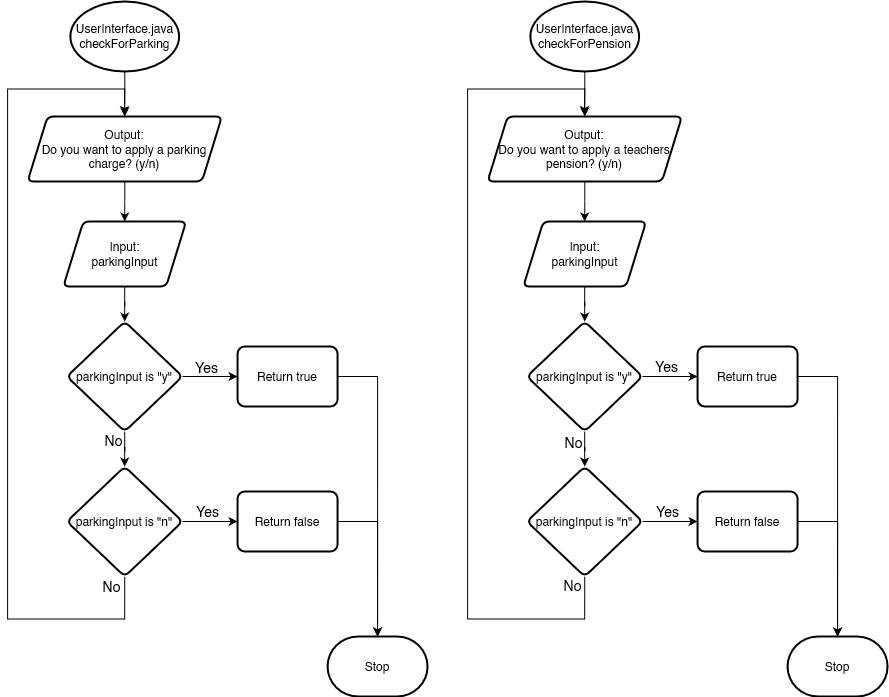

The diagram above was exported from draw.io. Its source (the exported page's mxGraphModel, read from the mxfile embedded in the PNG):
<mxGraphModel dx="1247" dy="1142" grid="1" gridSize="10" guides="1" tooltips="1" connect="1" arrows="1" fold="1" page="1" pageScale="1" pageWidth="827" pageHeight="1169" math="0" shadow="0">
  <root>
    <mxCell id="WIyWlLk6GJQsqaUBKTNV-0" />
    <mxCell id="WIyWlLk6GJQsqaUBKTNV-1" parent="WIyWlLk6GJQsqaUBKTNV-0" />
    <mxCell id="W3_pZXQWZ4zNbWzvR8jL-0" value="" style="edgeStyle=orthogonalEdgeStyle;rounded=0;orthogonalLoop=1;jettySize=auto;html=1;" parent="WIyWlLk6GJQsqaUBKTNV-1" source="W3_pZXQWZ4zNbWzvR8jL-1" edge="1">
      <mxGeometry relative="1" as="geometry">
        <mxPoint x="966.8699999999999" y="153.5" as="targetPoint" />
      </mxGeometry>
    </mxCell>
    <mxCell id="W3_pZXQWZ4zNbWzvR8jL-1" value="UserInterface.java&lt;br&gt;checkForParking" style="strokeWidth=2;html=1;shape=mxgraph.flowchart.start_1;whiteSpace=wrap;" parent="WIyWlLk6GJQsqaUBKTNV-1" vertex="1">
      <mxGeometry x="912.8699999999999" y="40" width="108.75" height="70" as="geometry" />
    </mxCell>
    <mxCell id="W3_pZXQWZ4zNbWzvR8jL-2" value="" style="edgeStyle=orthogonalEdgeStyle;rounded=0;orthogonalLoop=1;jettySize=auto;html=1;" parent="WIyWlLk6GJQsqaUBKTNV-1" source="W3_pZXQWZ4zNbWzvR8jL-3" target="W3_pZXQWZ4zNbWzvR8jL-5" edge="1">
      <mxGeometry relative="1" as="geometry" />
    </mxCell>
    <mxCell id="W3_pZXQWZ4zNbWzvR8jL-3" value="&lt;div&gt;Output:&lt;/div&gt;&lt;div&gt;Do you want to apply a parking charge? (y/n)&lt;br&gt;&lt;/div&gt;" style="shape=parallelogram;perimeter=parallelogramPerimeter;whiteSpace=wrap;html=1;fixedSize=1;strokeWidth=2;rounded=1;arcSize=12;" parent="WIyWlLk6GJQsqaUBKTNV-1" vertex="1">
      <mxGeometry x="870.06" y="155" width="194.37" height="65" as="geometry" />
    </mxCell>
    <mxCell id="W3_pZXQWZ4zNbWzvR8jL-4" value="" style="edgeStyle=orthogonalEdgeStyle;rounded=0;orthogonalLoop=1;jettySize=auto;html=1;" parent="WIyWlLk6GJQsqaUBKTNV-1" source="W3_pZXQWZ4zNbWzvR8jL-5" target="W3_pZXQWZ4zNbWzvR8jL-10" edge="1">
      <mxGeometry relative="1" as="geometry" />
    </mxCell>
    <mxCell id="W3_pZXQWZ4zNbWzvR8jL-5" value="Input:&lt;br&gt;parkingInput" style="shape=parallelogram;perimeter=parallelogramPerimeter;whiteSpace=wrap;html=1;fixedSize=1;strokeWidth=2;rounded=1;arcSize=12;" parent="WIyWlLk6GJQsqaUBKTNV-1" vertex="1">
      <mxGeometry x="905.8399999999999" y="260" width="122.81" height="65" as="geometry" />
    </mxCell>
    <mxCell id="W3_pZXQWZ4zNbWzvR8jL-6" value="" style="edgeStyle=orthogonalEdgeStyle;rounded=0;orthogonalLoop=1;jettySize=auto;html=1;exitX=1;exitY=0.5;exitDx=0;exitDy=0;" parent="WIyWlLk6GJQsqaUBKTNV-1" source="W3_pZXQWZ4zNbWzvR8jL-10" target="W3_pZXQWZ4zNbWzvR8jL-11" edge="1">
      <mxGeometry relative="1" as="geometry" />
    </mxCell>
    <mxCell id="W3_pZXQWZ4zNbWzvR8jL-7" value="Yes" style="edgeLabel;html=1;align=center;verticalAlign=middle;resizable=0;points=[];labelBackgroundColor=none;fontSize=14;" parent="W3_pZXQWZ4zNbWzvR8jL-6" vertex="1" connectable="0">
      <mxGeometry x="-0.1471" relative="1" as="geometry">
        <mxPoint y="-10" as="offset" />
      </mxGeometry>
    </mxCell>
    <mxCell id="W3_pZXQWZ4zNbWzvR8jL-8" value="" style="edgeStyle=orthogonalEdgeStyle;rounded=0;orthogonalLoop=1;jettySize=auto;html=1;" parent="WIyWlLk6GJQsqaUBKTNV-1" source="W3_pZXQWZ4zNbWzvR8jL-10" target="W3_pZXQWZ4zNbWzvR8jL-16" edge="1">
      <mxGeometry relative="1" as="geometry" />
    </mxCell>
    <mxCell id="W3_pZXQWZ4zNbWzvR8jL-9" value="No" style="edgeLabel;html=1;align=center;verticalAlign=middle;resizable=0;points=[];labelBackgroundColor=none;fontSize=14;" parent="W3_pZXQWZ4zNbWzvR8jL-8" vertex="1" connectable="0">
      <mxGeometry x="-0.4809" y="-1" relative="1" as="geometry">
        <mxPoint x="-11" y="-3" as="offset" />
      </mxGeometry>
    </mxCell>
    <mxCell id="W3_pZXQWZ4zNbWzvR8jL-10" value="parkingInput is &quot;y&quot;" style="rhombus;whiteSpace=wrap;html=1;strokeWidth=2;rounded=1;arcSize=12;" parent="WIyWlLk6GJQsqaUBKTNV-1" vertex="1">
      <mxGeometry x="909.4300000000001" y="360" width="115.62" height="110" as="geometry" />
    </mxCell>
    <mxCell id="W3_pZXQWZ4zNbWzvR8jL-11" value="Return true" style="whiteSpace=wrap;html=1;strokeWidth=2;rounded=1;arcSize=12;" parent="WIyWlLk6GJQsqaUBKTNV-1" vertex="1">
      <mxGeometry x="1080.06" y="385" width="100" height="60" as="geometry" />
    </mxCell>
    <mxCell id="W3_pZXQWZ4zNbWzvR8jL-12" value="" style="edgeStyle=orthogonalEdgeStyle;rounded=0;orthogonalLoop=1;jettySize=auto;html=1;" parent="WIyWlLk6GJQsqaUBKTNV-1" source="W3_pZXQWZ4zNbWzvR8jL-16" target="W3_pZXQWZ4zNbWzvR8jL-17" edge="1">
      <mxGeometry relative="1" as="geometry" />
    </mxCell>
    <mxCell id="W3_pZXQWZ4zNbWzvR8jL-13" value="Yes" style="edgeLabel;html=1;align=center;verticalAlign=middle;resizable=0;points=[];labelBackgroundColor=none;fontSize=14;" parent="W3_pZXQWZ4zNbWzvR8jL-12" vertex="1" connectable="0">
      <mxGeometry x="-0.1295" y="2" relative="1" as="geometry">
        <mxPoint y="-9" as="offset" />
      </mxGeometry>
    </mxCell>
    <mxCell id="W3_pZXQWZ4zNbWzvR8jL-14" style="edgeStyle=orthogonalEdgeStyle;rounded=0;orthogonalLoop=1;jettySize=auto;html=1;entryX=0.5;entryY=0;entryDx=0;entryDy=0;exitX=0.5;exitY=1;exitDx=0;exitDy=0;" parent="WIyWlLk6GJQsqaUBKTNV-1" source="W3_pZXQWZ4zNbWzvR8jL-16" target="W3_pZXQWZ4zNbWzvR8jL-3" edge="1">
      <mxGeometry relative="1" as="geometry">
        <Array as="points">
          <mxPoint x="967.06" y="657.5" />
          <mxPoint x="850.06" y="657.5" />
          <mxPoint x="850.06" y="127.5" />
          <mxPoint x="967.06" y="127.5" />
        </Array>
      </mxGeometry>
    </mxCell>
    <mxCell id="W3_pZXQWZ4zNbWzvR8jL-15" value="No" style="edgeLabel;html=1;align=center;verticalAlign=middle;resizable=0;points=[];fontSize=14;labelBackgroundColor=none;" parent="W3_pZXQWZ4zNbWzvR8jL-14" vertex="1" connectable="0">
      <mxGeometry x="-0.8687" y="-1" relative="1" as="geometry">
        <mxPoint x="-1" y="-32" as="offset" />
      </mxGeometry>
    </mxCell>
    <mxCell id="W3_pZXQWZ4zNbWzvR8jL-16" value="parkingInput is &quot;n&quot;" style="rhombus;whiteSpace=wrap;html=1;strokeWidth=2;rounded=1;arcSize=12;" parent="WIyWlLk6GJQsqaUBKTNV-1" vertex="1">
      <mxGeometry x="909.4300000000001" y="505" width="115.62" height="110" as="geometry" />
    </mxCell>
    <mxCell id="W3_pZXQWZ4zNbWzvR8jL-17" value="Return false" style="whiteSpace=wrap;html=1;strokeWidth=2;rounded=1;arcSize=12;" parent="WIyWlLk6GJQsqaUBKTNV-1" vertex="1">
      <mxGeometry x="1080.06" y="530" width="100" height="60" as="geometry" />
    </mxCell>
    <mxCell id="W3_pZXQWZ4zNbWzvR8jL-18" value="Stop" style="strokeWidth=2;html=1;shape=mxgraph.flowchart.terminator;whiteSpace=wrap;" parent="WIyWlLk6GJQsqaUBKTNV-1" vertex="1">
      <mxGeometry x="1170.06" y="675" width="100" height="60" as="geometry" />
    </mxCell>
    <mxCell id="W3_pZXQWZ4zNbWzvR8jL-19" style="edgeStyle=orthogonalEdgeStyle;rounded=0;orthogonalLoop=1;jettySize=auto;html=1;entryX=0.5;entryY=0;entryDx=0;entryDy=0;entryPerimeter=0;" parent="WIyWlLk6GJQsqaUBKTNV-1" source="W3_pZXQWZ4zNbWzvR8jL-17" target="W3_pZXQWZ4zNbWzvR8jL-18" edge="1">
      <mxGeometry relative="1" as="geometry">
        <Array as="points">
          <mxPoint x="1220.06" y="559.5" />
        </Array>
      </mxGeometry>
    </mxCell>
    <mxCell id="W3_pZXQWZ4zNbWzvR8jL-20" style="edgeStyle=orthogonalEdgeStyle;rounded=0;orthogonalLoop=1;jettySize=auto;html=1;entryX=0.5;entryY=0;entryDx=0;entryDy=0;entryPerimeter=0;" parent="WIyWlLk6GJQsqaUBKTNV-1" source="W3_pZXQWZ4zNbWzvR8jL-11" target="W3_pZXQWZ4zNbWzvR8jL-18" edge="1">
      <mxGeometry relative="1" as="geometry">
        <Array as="points">
          <mxPoint x="1220.06" y="415.5" />
          <mxPoint x="1220.06" y="675.5" />
        </Array>
      </mxGeometry>
    </mxCell>
    <mxCell id="W3_pZXQWZ4zNbWzvR8jL-21" value="" style="edgeStyle=orthogonalEdgeStyle;rounded=0;orthogonalLoop=1;jettySize=auto;html=1;" parent="WIyWlLk6GJQsqaUBKTNV-1" source="W3_pZXQWZ4zNbWzvR8jL-22" edge="1">
      <mxGeometry relative="1" as="geometry">
        <mxPoint x="1426.87" y="153.5" as="targetPoint" />
      </mxGeometry>
    </mxCell>
    <mxCell id="W3_pZXQWZ4zNbWzvR8jL-22" value="UserInterface.java&lt;br&gt;checkForPension" style="strokeWidth=2;html=1;shape=mxgraph.flowchart.start_1;whiteSpace=wrap;" parent="WIyWlLk6GJQsqaUBKTNV-1" vertex="1">
      <mxGeometry x="1372.87" y="40" width="108.75" height="70" as="geometry" />
    </mxCell>
    <mxCell id="W3_pZXQWZ4zNbWzvR8jL-23" value="" style="edgeStyle=orthogonalEdgeStyle;rounded=0;orthogonalLoop=1;jettySize=auto;html=1;" parent="WIyWlLk6GJQsqaUBKTNV-1" source="W3_pZXQWZ4zNbWzvR8jL-24" target="W3_pZXQWZ4zNbWzvR8jL-26" edge="1">
      <mxGeometry relative="1" as="geometry" />
    </mxCell>
    <mxCell id="W3_pZXQWZ4zNbWzvR8jL-24" value="&lt;div&gt;Output:&lt;/div&gt;&lt;div&gt;Do you want to apply a teachers pension? (y/n)&lt;br&gt;&lt;/div&gt;" style="shape=parallelogram;perimeter=parallelogramPerimeter;whiteSpace=wrap;html=1;fixedSize=1;strokeWidth=2;rounded=1;arcSize=12;" parent="WIyWlLk6GJQsqaUBKTNV-1" vertex="1">
      <mxGeometry x="1330.06" y="155" width="194.37" height="65" as="geometry" />
    </mxCell>
    <mxCell id="W3_pZXQWZ4zNbWzvR8jL-25" value="" style="edgeStyle=orthogonalEdgeStyle;rounded=0;orthogonalLoop=1;jettySize=auto;html=1;" parent="WIyWlLk6GJQsqaUBKTNV-1" source="W3_pZXQWZ4zNbWzvR8jL-26" target="W3_pZXQWZ4zNbWzvR8jL-31" edge="1">
      <mxGeometry relative="1" as="geometry" />
    </mxCell>
    <mxCell id="W3_pZXQWZ4zNbWzvR8jL-26" value="Input:&lt;br&gt;parkingInput" style="shape=parallelogram;perimeter=parallelogramPerimeter;whiteSpace=wrap;html=1;fixedSize=1;strokeWidth=2;rounded=1;arcSize=12;" parent="WIyWlLk6GJQsqaUBKTNV-1" vertex="1">
      <mxGeometry x="1365.84" y="260" width="122.81" height="65" as="geometry" />
    </mxCell>
    <mxCell id="W3_pZXQWZ4zNbWzvR8jL-27" value="" style="edgeStyle=orthogonalEdgeStyle;rounded=0;orthogonalLoop=1;jettySize=auto;html=1;exitX=1;exitY=0.5;exitDx=0;exitDy=0;" parent="WIyWlLk6GJQsqaUBKTNV-1" source="W3_pZXQWZ4zNbWzvR8jL-31" target="W3_pZXQWZ4zNbWzvR8jL-32" edge="1">
      <mxGeometry relative="1" as="geometry" />
    </mxCell>
    <mxCell id="W3_pZXQWZ4zNbWzvR8jL-28" value="Yes" style="edgeLabel;html=1;align=center;verticalAlign=middle;resizable=0;points=[];labelBackgroundColor=none;fontSize=14;" parent="W3_pZXQWZ4zNbWzvR8jL-27" vertex="1" connectable="0">
      <mxGeometry x="-0.1471" relative="1" as="geometry">
        <mxPoint y="-11" as="offset" />
      </mxGeometry>
    </mxCell>
    <mxCell id="W3_pZXQWZ4zNbWzvR8jL-29" value="" style="edgeStyle=orthogonalEdgeStyle;rounded=0;orthogonalLoop=1;jettySize=auto;html=1;" parent="WIyWlLk6GJQsqaUBKTNV-1" source="W3_pZXQWZ4zNbWzvR8jL-31" target="W3_pZXQWZ4zNbWzvR8jL-37" edge="1">
      <mxGeometry relative="1" as="geometry" />
    </mxCell>
    <mxCell id="W3_pZXQWZ4zNbWzvR8jL-30" value="No" style="edgeLabel;html=1;align=center;verticalAlign=middle;resizable=0;points=[];fontSize=14;labelBackgroundColor=none;" parent="W3_pZXQWZ4zNbWzvR8jL-29" vertex="1" connectable="0">
      <mxGeometry x="-0.4809" y="-1" relative="1" as="geometry">
        <mxPoint x="-11" y="-1" as="offset" />
      </mxGeometry>
    </mxCell>
    <mxCell id="W3_pZXQWZ4zNbWzvR8jL-31" value="parkingInput is &quot;y&quot;" style="rhombus;whiteSpace=wrap;html=1;strokeWidth=2;rounded=1;arcSize=12;" parent="WIyWlLk6GJQsqaUBKTNV-1" vertex="1">
      <mxGeometry x="1369.43" y="360" width="115.62" height="110" as="geometry" />
    </mxCell>
    <mxCell id="W3_pZXQWZ4zNbWzvR8jL-32" value="Return true" style="whiteSpace=wrap;html=1;strokeWidth=2;rounded=1;arcSize=12;" parent="WIyWlLk6GJQsqaUBKTNV-1" vertex="1">
      <mxGeometry x="1540.06" y="385" width="100" height="60" as="geometry" />
    </mxCell>
    <mxCell id="W3_pZXQWZ4zNbWzvR8jL-33" value="" style="edgeStyle=orthogonalEdgeStyle;rounded=0;orthogonalLoop=1;jettySize=auto;html=1;" parent="WIyWlLk6GJQsqaUBKTNV-1" source="W3_pZXQWZ4zNbWzvR8jL-37" target="W3_pZXQWZ4zNbWzvR8jL-38" edge="1">
      <mxGeometry relative="1" as="geometry" />
    </mxCell>
    <mxCell id="W3_pZXQWZ4zNbWzvR8jL-34" value="Yes" style="edgeLabel;html=1;align=center;verticalAlign=middle;resizable=0;points=[];labelBackgroundColor=none;fontSize=14;" parent="W3_pZXQWZ4zNbWzvR8jL-33" vertex="1" connectable="0">
      <mxGeometry x="-0.1295" y="2" relative="1" as="geometry">
        <mxPoint y="-9" as="offset" />
      </mxGeometry>
    </mxCell>
    <mxCell id="W3_pZXQWZ4zNbWzvR8jL-35" style="edgeStyle=orthogonalEdgeStyle;rounded=0;orthogonalLoop=1;jettySize=auto;html=1;entryX=0.5;entryY=0;entryDx=0;entryDy=0;exitX=0.5;exitY=1;exitDx=0;exitDy=0;" parent="WIyWlLk6GJQsqaUBKTNV-1" source="W3_pZXQWZ4zNbWzvR8jL-37" target="W3_pZXQWZ4zNbWzvR8jL-24" edge="1">
      <mxGeometry relative="1" as="geometry">
        <Array as="points">
          <mxPoint x="1427.06" y="657.5" />
          <mxPoint x="1310.06" y="657.5" />
          <mxPoint x="1310.06" y="127.5" />
          <mxPoint x="1427.06" y="127.5" />
        </Array>
      </mxGeometry>
    </mxCell>
    <mxCell id="W3_pZXQWZ4zNbWzvR8jL-36" value="No" style="edgeLabel;html=1;align=center;verticalAlign=middle;resizable=0;points=[];fontSize=14;labelBackgroundColor=none;" parent="W3_pZXQWZ4zNbWzvR8jL-35" vertex="1" connectable="0">
      <mxGeometry x="-0.8687" y="-1" relative="1" as="geometry">
        <mxPoint y="-33" as="offset" />
      </mxGeometry>
    </mxCell>
    <mxCell id="W3_pZXQWZ4zNbWzvR8jL-37" value="parkingInput is &quot;n&quot;" style="rhombus;whiteSpace=wrap;html=1;strokeWidth=2;rounded=1;arcSize=12;" parent="WIyWlLk6GJQsqaUBKTNV-1" vertex="1">
      <mxGeometry x="1369.43" y="505" width="115.62" height="110" as="geometry" />
    </mxCell>
    <mxCell id="W3_pZXQWZ4zNbWzvR8jL-38" value="Return false" style="whiteSpace=wrap;html=1;strokeWidth=2;rounded=1;arcSize=12;" parent="WIyWlLk6GJQsqaUBKTNV-1" vertex="1">
      <mxGeometry x="1540.06" y="530" width="100" height="60" as="geometry" />
    </mxCell>
    <mxCell id="W3_pZXQWZ4zNbWzvR8jL-39" value="Stop" style="strokeWidth=2;html=1;shape=mxgraph.flowchart.terminator;whiteSpace=wrap;" parent="WIyWlLk6GJQsqaUBKTNV-1" vertex="1">
      <mxGeometry x="1630.06" y="675" width="100" height="60" as="geometry" />
    </mxCell>
    <mxCell id="W3_pZXQWZ4zNbWzvR8jL-40" style="edgeStyle=orthogonalEdgeStyle;rounded=0;orthogonalLoop=1;jettySize=auto;html=1;entryX=0.5;entryY=0;entryDx=0;entryDy=0;entryPerimeter=0;" parent="WIyWlLk6GJQsqaUBKTNV-1" source="W3_pZXQWZ4zNbWzvR8jL-38" target="W3_pZXQWZ4zNbWzvR8jL-39" edge="1">
      <mxGeometry relative="1" as="geometry">
        <Array as="points">
          <mxPoint x="1680.06" y="559.5" />
        </Array>
      </mxGeometry>
    </mxCell>
    <mxCell id="W3_pZXQWZ4zNbWzvR8jL-41" style="edgeStyle=orthogonalEdgeStyle;rounded=0;orthogonalLoop=1;jettySize=auto;html=1;entryX=0.5;entryY=0;entryDx=0;entryDy=0;entryPerimeter=0;" parent="WIyWlLk6GJQsqaUBKTNV-1" source="W3_pZXQWZ4zNbWzvR8jL-32" target="W3_pZXQWZ4zNbWzvR8jL-39" edge="1">
      <mxGeometry relative="1" as="geometry">
        <Array as="points">
          <mxPoint x="1680.06" y="415.5" />
          <mxPoint x="1680.06" y="675.5" />
        </Array>
      </mxGeometry>
    </mxCell>
  </root>
</mxGraphModel>